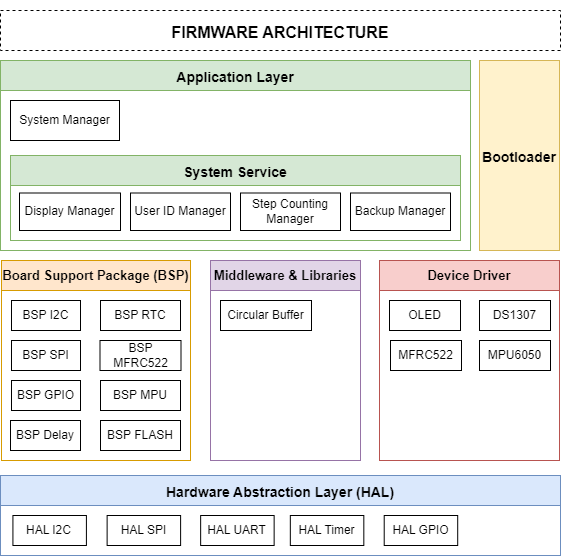

The diagram above was exported from draw.io. Its source (the exported page's mxGraphModel, read from the mxfile embedded in the PNG):
<mxGraphModel dx="1036" dy="623" grid="1" gridSize="10" guides="1" tooltips="1" connect="1" arrows="1" fold="1" page="1" pageScale="1" pageWidth="827" pageHeight="1169" math="0" shadow="0">
  <root>
    <mxCell id="0" />
    <mxCell id="1" parent="0" />
    <mxCell id="dOv6Io3QwmTXpf4VW5JS-1" value="&lt;h1&gt;&lt;b style=&quot;font-size: 16px;&quot;&gt;FIRMWARE ARCHITECTURE&lt;/b&gt;&lt;/h1&gt;" style="rounded=0;whiteSpace=wrap;html=1;dashed=1;" parent="1" vertex="1">
      <mxGeometry x="150" y="120" width="560" height="40" as="geometry" />
    </mxCell>
    <mxCell id="dOv6Io3QwmTXpf4VW5JS-2" value="" style="rounded=0;whiteSpace=wrap;html=1;strokeColor=#82B366;" parent="1" vertex="1">
      <mxGeometry x="150" y="170" width="470" height="190" as="geometry" />
    </mxCell>
    <mxCell id="dOv6Io3QwmTXpf4VW5JS-7" value="" style="rounded=0;whiteSpace=wrap;html=1;strokeColor=#82B366;" parent="1" vertex="1">
      <mxGeometry x="160" y="265" width="450" height="85" as="geometry" />
    </mxCell>
    <mxCell id="dOv6Io3QwmTXpf4VW5JS-3" value="&lt;h2 style=&quot;&quot;&gt;&lt;font style=&quot;font-size: 14px;&quot;&gt;Application Layer&lt;/font&gt;&lt;/h2&gt;" style="rounded=0;whiteSpace=wrap;html=1;fontSize=13;fillColor=#d5e8d4;strokeColor=#82b366;" parent="1" vertex="1">
      <mxGeometry x="150" y="170" width="470" height="30" as="geometry" />
    </mxCell>
    <mxCell id="dOv6Io3QwmTXpf4VW5JS-5" value="System Manager" style="rounded=0;whiteSpace=wrap;html=1;" parent="1" vertex="1">
      <mxGeometry x="160" y="210" width="109" height="40" as="geometry" />
    </mxCell>
    <mxCell id="dOv6Io3QwmTXpf4VW5JS-6" value="&lt;h2 style=&quot;&quot;&gt;&lt;span style=&quot;font-size: 14px;&quot;&gt;System Service&lt;/span&gt;&lt;/h2&gt;" style="rounded=0;whiteSpace=wrap;html=1;fontSize=13;fillColor=#d5e8d4;strokeColor=#82b366;" parent="1" vertex="1">
      <mxGeometry x="160" y="265" width="450" height="30" as="geometry" />
    </mxCell>
    <mxCell id="dOv6Io3QwmTXpf4VW5JS-8" value="Display Manager" style="rounded=0;whiteSpace=wrap;html=1;" parent="1" vertex="1">
      <mxGeometry x="169" y="302.5" width="101" height="37.5" as="geometry" />
    </mxCell>
    <mxCell id="dOv6Io3QwmTXpf4VW5JS-9" value="User ID Manager" style="rounded=0;whiteSpace=wrap;html=1;" parent="1" vertex="1">
      <mxGeometry x="280" y="302.5" width="100" height="37.5" as="geometry" />
    </mxCell>
    <mxCell id="dOv6Io3QwmTXpf4VW5JS-10" value="Step Counting Manager" style="rounded=0;whiteSpace=wrap;html=1;" parent="1" vertex="1">
      <mxGeometry x="390" y="302.5" width="100" height="37.5" as="geometry" />
    </mxCell>
    <mxCell id="dOv6Io3QwmTXpf4VW5JS-12" value="Backup Manager" style="rounded=0;whiteSpace=wrap;html=1;" parent="1" vertex="1">
      <mxGeometry x="500" y="302.5" width="100" height="37.5" as="geometry" />
    </mxCell>
    <mxCell id="dOv6Io3QwmTXpf4VW5JS-14" value="" style="rounded=0;whiteSpace=wrap;html=1;strokeColor=#D79B00;" parent="1" vertex="1">
      <mxGeometry x="151" y="370" width="189" height="200" as="geometry" />
    </mxCell>
    <mxCell id="dOv6Io3QwmTXpf4VW5JS-16" value="" style="rounded=0;whiteSpace=wrap;html=1;strokeColor=#B85450;" parent="1" vertex="1">
      <mxGeometry x="529" y="370" width="180" height="200" as="geometry" />
    </mxCell>
    <mxCell id="dOv6Io3QwmTXpf4VW5JS-17" value="" style="rounded=0;whiteSpace=wrap;html=1;strokeColor=#9673A6;" parent="1" vertex="1">
      <mxGeometry x="360" y="370" width="150" height="200" as="geometry" />
    </mxCell>
    <mxCell id="dOv6Io3QwmTXpf4VW5JS-18" value="Board Support Package (BSP)" style="rounded=0;whiteSpace=wrap;html=1;fontStyle=1;fillColor=#ffe6cc;strokeColor=#d79b00;fontSize=13;" parent="1" vertex="1">
      <mxGeometry x="151" y="370" width="189" height="30" as="geometry" />
    </mxCell>
    <mxCell id="dOv6Io3QwmTXpf4VW5JS-21" value="Middleware &amp;amp; Libraries" style="rounded=0;whiteSpace=wrap;html=1;fontStyle=1;fillColor=#e1d5e7;strokeColor=#9673a6;fontSize=13;" parent="1" vertex="1">
      <mxGeometry x="360" y="370" width="150" height="30" as="geometry" />
    </mxCell>
    <mxCell id="dOv6Io3QwmTXpf4VW5JS-22" value="Device Driver" style="rounded=0;whiteSpace=wrap;html=1;fontStyle=1;fillColor=#f8cecc;strokeColor=#b85450;fontSize=13;" parent="1" vertex="1">
      <mxGeometry x="529" y="370" width="180" height="30" as="geometry" />
    </mxCell>
    <mxCell id="dOv6Io3QwmTXpf4VW5JS-25" value="BSP I2C" style="rounded=0;whiteSpace=wrap;html=1;" parent="1" vertex="1">
      <mxGeometry x="161" y="410" width="69" height="30" as="geometry" />
    </mxCell>
    <mxCell id="dOv6Io3QwmTXpf4VW5JS-26" value="BSP SPI" style="rounded=0;whiteSpace=wrap;html=1;" parent="1" vertex="1">
      <mxGeometry x="161" y="450" width="69" height="30" as="geometry" />
    </mxCell>
    <mxCell id="dOv6Io3QwmTXpf4VW5JS-27" value="BSP RTC" style="rounded=0;whiteSpace=wrap;html=1;" parent="1" vertex="1">
      <mxGeometry x="250" y="410" width="80" height="30" as="geometry" />
    </mxCell>
    <mxCell id="dOv6Io3QwmTXpf4VW5JS-28" value="BSP Delay" style="rounded=0;whiteSpace=wrap;html=1;" parent="1" vertex="1">
      <mxGeometry x="160" y="530" width="70" height="30" as="geometry" />
    </mxCell>
    <mxCell id="dOv6Io3QwmTXpf4VW5JS-30" value="OLED" style="rounded=0;whiteSpace=wrap;html=1;" parent="1" vertex="1">
      <mxGeometry x="539" y="410" width="71" height="30" as="geometry" />
    </mxCell>
    <mxCell id="dOv6Io3QwmTXpf4VW5JS-31" value="DS1307" style="rounded=0;whiteSpace=wrap;html=1;" parent="1" vertex="1">
      <mxGeometry x="629" y="410" width="71" height="30" as="geometry" />
    </mxCell>
    <mxCell id="dOv6Io3QwmTXpf4VW5JS-33" value="MFRC522" style="rounded=0;whiteSpace=wrap;html=1;" parent="1" vertex="1">
      <mxGeometry x="540" y="450" width="71" height="30" as="geometry" />
    </mxCell>
    <mxCell id="dOv6Io3QwmTXpf4VW5JS-34" value="MPU6050" style="rounded=0;whiteSpace=wrap;html=1;" parent="1" vertex="1">
      <mxGeometry x="629" y="450" width="71" height="30" as="geometry" />
    </mxCell>
    <mxCell id="dOv6Io3QwmTXpf4VW5JS-35" value="Circular Buffer" style="rounded=0;whiteSpace=wrap;html=1;" parent="1" vertex="1">
      <mxGeometry x="370" y="410" width="91" height="30" as="geometry" />
    </mxCell>
    <mxCell id="dOv6Io3QwmTXpf4VW5JS-36" value="BSP MPU" style="rounded=0;whiteSpace=wrap;html=1;" parent="1" vertex="1">
      <mxGeometry x="250" y="490" width="80" height="30" as="geometry" />
    </mxCell>
    <mxCell id="dOv6Io3QwmTXpf4VW5JS-47" value="BSP MFRC522" style="rounded=0;whiteSpace=wrap;html=1;" parent="1" vertex="1">
      <mxGeometry x="249.5" y="450" width="81" height="30" as="geometry" />
    </mxCell>
    <mxCell id="4LmiKAFTfNKLi7Xw0xa0-1" value="" style="group" parent="1" vertex="1" connectable="0">
      <mxGeometry x="150" y="585" width="560" height="80" as="geometry" />
    </mxCell>
    <mxCell id="dOv6Io3QwmTXpf4VW5JS-38" value="" style="rounded=0;whiteSpace=wrap;html=1;strokeColor=#6C8EBF;" parent="4LmiKAFTfNKLi7Xw0xa0-1" vertex="1">
      <mxGeometry width="560" height="80" as="geometry" />
    </mxCell>
    <mxCell id="dOv6Io3QwmTXpf4VW5JS-39" value="&lt;h2 style=&quot;&quot;&gt;&lt;font style=&quot;font-size: 14px;&quot;&gt;Hardware Abstraction Layer (HAL)&lt;/font&gt;&lt;/h2&gt;" style="rounded=0;whiteSpace=wrap;html=1;fontSize=13;fillColor=#dae8fc;strokeColor=#6C8EBF;" parent="4LmiKAFTfNKLi7Xw0xa0-1" vertex="1">
      <mxGeometry width="560" height="30" as="geometry" />
    </mxCell>
    <mxCell id="dOv6Io3QwmTXpf4VW5JS-42" value="HAL I2C" style="rounded=0;whiteSpace=wrap;html=1;" parent="4LmiKAFTfNKLi7Xw0xa0-1" vertex="1">
      <mxGeometry x="12.42144177449168" y="40" width="73.49353049907579" height="30" as="geometry" />
    </mxCell>
    <mxCell id="dOv6Io3QwmTXpf4VW5JS-43" value="HAL SPI" style="rounded=0;whiteSpace=wrap;html=1;" parent="4LmiKAFTfNKLi7Xw0xa0-1" vertex="1">
      <mxGeometry x="106.6173752310536" y="40" width="73.49353049907579" height="30" as="geometry" />
    </mxCell>
    <mxCell id="dOv6Io3QwmTXpf4VW5JS-45" value="HAL Timer" style="rounded=0;whiteSpace=wrap;html=1;" parent="4LmiKAFTfNKLi7Xw0xa0-1" vertex="1">
      <mxGeometry x="289.8336414048059" y="40" width="73.49353049907579" height="30" as="geometry" />
    </mxCell>
    <mxCell id="1r8Okd-wOxcU-uraUXrV-2" value="HAL GPIO" style="rounded=0;whiteSpace=wrap;html=1;" parent="4LmiKAFTfNKLi7Xw0xa0-1" vertex="1">
      <mxGeometry x="383.7062339973985" y="40" width="73.49353049907579" height="30" as="geometry" />
    </mxCell>
    <mxCell id="S3ZB0w7HciZ7FHUlVtQY-1" value="HAL UART" style="rounded=0;whiteSpace=wrap;html=1;" vertex="1" parent="4LmiKAFTfNKLi7Xw0xa0-1">
      <mxGeometry x="200.15067844184293" y="40" width="73.49353049907579" height="30" as="geometry" />
    </mxCell>
    <mxCell id="4LmiKAFTfNKLi7Xw0xa0-2" value="BSP GPIO" style="rounded=0;whiteSpace=wrap;html=1;" parent="1" vertex="1">
      <mxGeometry x="161" y="490" width="69" height="30" as="geometry" />
    </mxCell>
    <mxCell id="A5LJFinVKOCbRpS9lJjK-1" value="BSP FLASH" style="rounded=0;whiteSpace=wrap;html=1;" parent="1" vertex="1">
      <mxGeometry x="250" y="530" width="80" height="30" as="geometry" />
    </mxCell>
    <mxCell id="UV0K7dpHxzKZLKmb7auh-1" value="&lt;h2 style=&quot;&quot;&gt;&lt;font style=&quot;font-size: 14px;&quot;&gt;Bootloader&lt;/font&gt;&lt;/h2&gt;" style="rounded=0;whiteSpace=wrap;html=1;fontSize=13;fillColor=#fff2cc;strokeColor=#d6b656;" vertex="1" parent="1">
      <mxGeometry x="629" y="170" width="80" height="190" as="geometry" />
    </mxCell>
  </root>
</mxGraphModel>